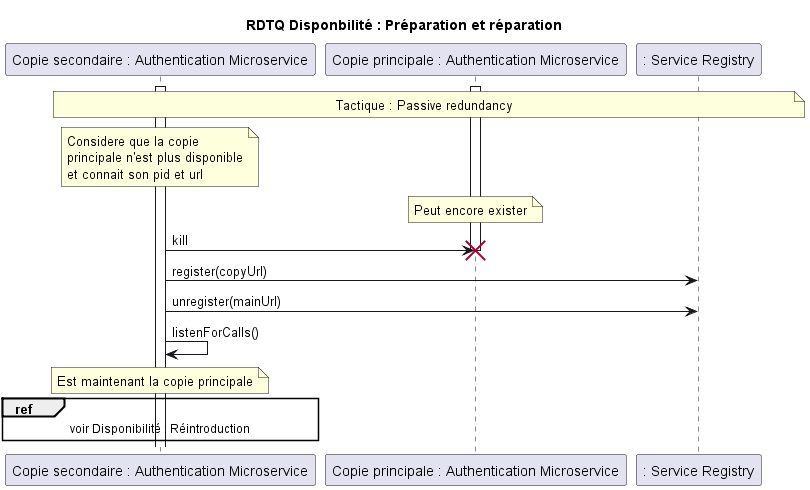

The diagram above was rendered by PlantUML. Its source (embedded in the PNG):
@startuml
title RDTQ Disponbilité : Préparation et réparation

participant "Copie secondaire : Authentication Microservice" as copy
participant "Copie principale : Authentication Microservice" as main
participant ": Service Registry" as service

note over copy, service : Tactique : Passive redundancy
note over copy
Considere que la copie
principale n'est plus disponible
et connait son pid et url
end note
activate copy
activate main
note over of main : Peut encore exister
copy -> main : kill
destroy main
copy -> service : register(copyUrl)
copy -> service : unregister(mainUrl)
copy -> copy : listenForCalls()
note over copy : Est maintenant la copie principale
ref over copy : voir Disponibilité : Réintroduction
@enduml